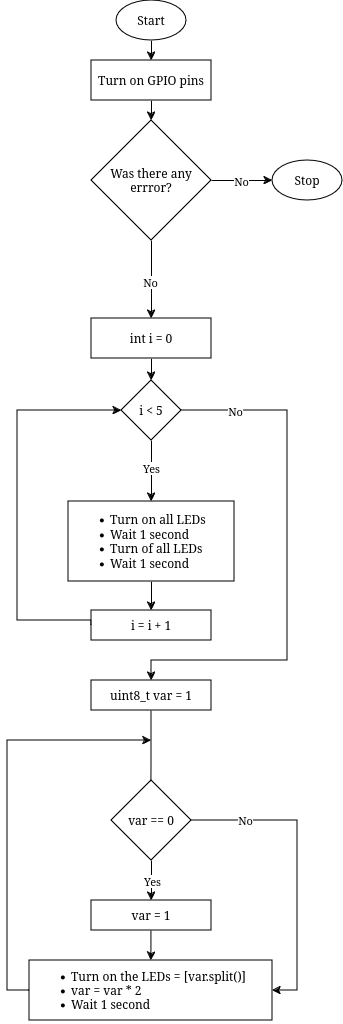

The diagram above was exported from draw.io. Its source (the exported page's mxGraphModel, read from the mxfile embedded in the PNG):
<mxGraphModel dx="1883" dy="999" grid="1" gridSize="10" guides="1" tooltips="1" connect="1" arrows="1" fold="1" page="1" pageScale="1" pageWidth="827" pageHeight="1169" math="0" shadow="0">
  <root>
    <mxCell id="WIyWlLk6GJQsqaUBKTNV-0" />
    <mxCell id="WIyWlLk6GJQsqaUBKTNV-1" parent="WIyWlLk6GJQsqaUBKTNV-0" />
    <mxCell id="oMjUv6V-OC76Z06Oa4-z-8" style="edgeStyle=orthogonalEdgeStyle;rounded=0;orthogonalLoop=1;jettySize=auto;html=1;exitX=0.5;exitY=1;exitDx=0;exitDy=0;entryX=0.5;entryY=0;entryDx=0;entryDy=0;" edge="1" parent="WIyWlLk6GJQsqaUBKTNV-1" source="oMjUv6V-OC76Z06Oa4-z-0" target="oMjUv6V-OC76Z06Oa4-z-1">
      <mxGeometry relative="1" as="geometry" />
    </mxCell>
    <mxCell id="oMjUv6V-OC76Z06Oa4-z-0" value="Start" style="ellipse;whiteSpace=wrap;html=1;" vertex="1" parent="WIyWlLk6GJQsqaUBKTNV-1">
      <mxGeometry x="379" y="60" width="70" height="40" as="geometry" />
    </mxCell>
    <mxCell id="oMjUv6V-OC76Z06Oa4-z-9" style="edgeStyle=orthogonalEdgeStyle;rounded=0;orthogonalLoop=1;jettySize=auto;html=1;exitX=0.5;exitY=1;exitDx=0;exitDy=0;entryX=0.5;entryY=0;entryDx=0;entryDy=0;" edge="1" parent="WIyWlLk6GJQsqaUBKTNV-1" source="oMjUv6V-OC76Z06Oa4-z-1" target="oMjUv6V-OC76Z06Oa4-z-2">
      <mxGeometry relative="1" as="geometry" />
    </mxCell>
    <mxCell id="oMjUv6V-OC76Z06Oa4-z-1" value="Turn on GPIO pins" style="rounded=0;whiteSpace=wrap;html=1;" vertex="1" parent="WIyWlLk6GJQsqaUBKTNV-1">
      <mxGeometry x="354" y="120" width="120" height="40" as="geometry" />
    </mxCell>
    <mxCell id="oMjUv6V-OC76Z06Oa4-z-10" style="edgeStyle=orthogonalEdgeStyle;rounded=0;orthogonalLoop=1;jettySize=auto;html=1;exitX=0.5;exitY=1;exitDx=0;exitDy=0;entryX=0.5;entryY=0;entryDx=0;entryDy=0;" edge="1" parent="WIyWlLk6GJQsqaUBKTNV-1" source="oMjUv6V-OC76Z06Oa4-z-2" target="oMjUv6V-OC76Z06Oa4-z-3">
      <mxGeometry relative="1" as="geometry" />
    </mxCell>
    <mxCell id="oMjUv6V-OC76Z06Oa4-z-11" value="No" style="edgeLabel;html=1;align=center;verticalAlign=middle;resizable=0;points=[];" vertex="1" connectable="0" parent="oMjUv6V-OC76Z06Oa4-z-10">
      <mxGeometry x="0.0466" y="-2" relative="1" as="geometry">
        <mxPoint as="offset" />
      </mxGeometry>
    </mxCell>
    <mxCell id="oMjUv6V-OC76Z06Oa4-z-38" style="edgeStyle=orthogonalEdgeStyle;rounded=0;orthogonalLoop=1;jettySize=auto;html=1;exitX=1;exitY=0.5;exitDx=0;exitDy=0;entryX=0;entryY=0.5;entryDx=0;entryDy=0;" edge="1" parent="WIyWlLk6GJQsqaUBKTNV-1" source="oMjUv6V-OC76Z06Oa4-z-2" target="oMjUv6V-OC76Z06Oa4-z-37">
      <mxGeometry relative="1" as="geometry" />
    </mxCell>
    <mxCell id="oMjUv6V-OC76Z06Oa4-z-39" value="No" style="edgeLabel;html=1;align=center;verticalAlign=middle;resizable=0;points=[];" vertex="1" connectable="0" parent="oMjUv6V-OC76Z06Oa4-z-38">
      <mxGeometry x="-0.0332" relative="1" as="geometry">
        <mxPoint as="offset" />
      </mxGeometry>
    </mxCell>
    <mxCell id="oMjUv6V-OC76Z06Oa4-z-2" value="Was there any errror?" style="rhombus;whiteSpace=wrap;html=1;" vertex="1" parent="WIyWlLk6GJQsqaUBKTNV-1">
      <mxGeometry x="354" y="180" width="120" height="120" as="geometry" />
    </mxCell>
    <mxCell id="oMjUv6V-OC76Z06Oa4-z-12" style="edgeStyle=orthogonalEdgeStyle;rounded=0;orthogonalLoop=1;jettySize=auto;html=1;exitX=0.5;exitY=1;exitDx=0;exitDy=0;entryX=0.5;entryY=0;entryDx=0;entryDy=0;" edge="1" parent="WIyWlLk6GJQsqaUBKTNV-1" source="oMjUv6V-OC76Z06Oa4-z-3" target="oMjUv6V-OC76Z06Oa4-z-4">
      <mxGeometry relative="1" as="geometry" />
    </mxCell>
    <mxCell id="oMjUv6V-OC76Z06Oa4-z-3" value="int i = 0" style="rounded=0;whiteSpace=wrap;html=1;align=center;" vertex="1" parent="WIyWlLk6GJQsqaUBKTNV-1">
      <mxGeometry x="354" y="378" width="120" height="40" as="geometry" />
    </mxCell>
    <mxCell id="oMjUv6V-OC76Z06Oa4-z-13" style="edgeStyle=orthogonalEdgeStyle;rounded=0;orthogonalLoop=1;jettySize=auto;html=1;exitX=0.5;exitY=1;exitDx=0;exitDy=0;entryX=0.5;entryY=0;entryDx=0;entryDy=0;" edge="1" parent="WIyWlLk6GJQsqaUBKTNV-1" source="oMjUv6V-OC76Z06Oa4-z-4" target="oMjUv6V-OC76Z06Oa4-z-5">
      <mxGeometry relative="1" as="geometry" />
    </mxCell>
    <mxCell id="oMjUv6V-OC76Z06Oa4-z-14" value="Yes" style="edgeLabel;html=1;align=center;verticalAlign=middle;resizable=0;points=[];" vertex="1" connectable="0" parent="oMjUv6V-OC76Z06Oa4-z-13">
      <mxGeometry x="-0.0988" y="-1" relative="1" as="geometry">
        <mxPoint as="offset" />
      </mxGeometry>
    </mxCell>
    <mxCell id="oMjUv6V-OC76Z06Oa4-z-19" style="edgeStyle=orthogonalEdgeStyle;rounded=0;orthogonalLoop=1;jettySize=auto;html=1;exitX=1;exitY=0.5;exitDx=0;exitDy=0;" edge="1" parent="WIyWlLk6GJQsqaUBKTNV-1" source="oMjUv6V-OC76Z06Oa4-z-4" target="oMjUv6V-OC76Z06Oa4-z-20">
      <mxGeometry relative="1" as="geometry">
        <mxPoint x="413" y="720" as="targetPoint" />
        <Array as="points">
          <mxPoint x="550" y="470" />
          <mxPoint x="550" y="720" />
        </Array>
      </mxGeometry>
    </mxCell>
    <mxCell id="oMjUv6V-OC76Z06Oa4-z-35" value="No" style="edgeLabel;html=1;align=center;verticalAlign=middle;resizable=0;points=[];" vertex="1" connectable="0" parent="oMjUv6V-OC76Z06Oa4-z-19">
      <mxGeometry x="-0.7934" relative="1" as="geometry">
        <mxPoint as="offset" />
      </mxGeometry>
    </mxCell>
    <mxCell id="oMjUv6V-OC76Z06Oa4-z-4" value="i &amp;lt; 5" style="rhombus;whiteSpace=wrap;html=1;" vertex="1" parent="WIyWlLk6GJQsqaUBKTNV-1">
      <mxGeometry x="384" y="440" width="60" height="60" as="geometry" />
    </mxCell>
    <mxCell id="oMjUv6V-OC76Z06Oa4-z-15" style="edgeStyle=orthogonalEdgeStyle;rounded=0;orthogonalLoop=1;jettySize=auto;html=1;exitX=0.5;exitY=1;exitDx=0;exitDy=0;entryX=0.5;entryY=0;entryDx=0;entryDy=0;" edge="1" parent="WIyWlLk6GJQsqaUBKTNV-1" source="oMjUv6V-OC76Z06Oa4-z-5" target="oMjUv6V-OC76Z06Oa4-z-6">
      <mxGeometry relative="1" as="geometry">
        <mxPoint x="413.7777777777778" y="660" as="targetPoint" />
      </mxGeometry>
    </mxCell>
    <mxCell id="oMjUv6V-OC76Z06Oa4-z-5" value="&lt;div align=&quot;left&quot;&gt;&lt;ul&gt;&lt;li&gt;Turn on all LEDs&lt;/li&gt;&lt;li&gt;Wait 1 second&lt;br&gt;&lt;/li&gt;&lt;li&gt;Turn of all LEDs&lt;/li&gt;&lt;li&gt;Wait 1 second&lt;/li&gt;&lt;/ul&gt;&lt;/div&gt;" style="rounded=0;whiteSpace=wrap;html=1;align=left;" vertex="1" parent="WIyWlLk6GJQsqaUBKTNV-1">
      <mxGeometry x="331" y="561" width="166" height="80" as="geometry" />
    </mxCell>
    <mxCell id="oMjUv6V-OC76Z06Oa4-z-16" style="edgeStyle=orthogonalEdgeStyle;rounded=0;orthogonalLoop=1;jettySize=auto;html=1;exitX=0;exitY=0.5;exitDx=0;exitDy=0;entryX=0;entryY=0.5;entryDx=0;entryDy=0;" edge="1" parent="WIyWlLk6GJQsqaUBKTNV-1" source="oMjUv6V-OC76Z06Oa4-z-6" target="oMjUv6V-OC76Z06Oa4-z-4">
      <mxGeometry relative="1" as="geometry">
        <mxPoint x="240" y="470" as="targetPoint" />
        <Array as="points">
          <mxPoint x="280" y="680" />
          <mxPoint x="280" y="470" />
        </Array>
      </mxGeometry>
    </mxCell>
    <mxCell id="oMjUv6V-OC76Z06Oa4-z-6" value="i = i + 1" style="rounded=0;whiteSpace=wrap;html=1;align=center;" vertex="1" parent="WIyWlLk6GJQsqaUBKTNV-1">
      <mxGeometry x="354" y="670" width="120" height="30" as="geometry" />
    </mxCell>
    <mxCell id="oMjUv6V-OC76Z06Oa4-z-21" style="edgeStyle=orthogonalEdgeStyle;rounded=0;orthogonalLoop=1;jettySize=auto;html=1;exitX=0.5;exitY=1;exitDx=0;exitDy=0;" edge="1" parent="WIyWlLk6GJQsqaUBKTNV-1" source="oMjUv6V-OC76Z06Oa4-z-20">
      <mxGeometry relative="1" as="geometry">
        <mxPoint x="413.73913043478274" y="880" as="targetPoint" />
      </mxGeometry>
    </mxCell>
    <mxCell id="oMjUv6V-OC76Z06Oa4-z-20" value="uint8_t var = 1" style="rounded=0;whiteSpace=wrap;html=1;" vertex="1" parent="WIyWlLk6GJQsqaUBKTNV-1">
      <mxGeometry x="354" y="740" width="120" height="30" as="geometry" />
    </mxCell>
    <mxCell id="oMjUv6V-OC76Z06Oa4-z-25" value="" style="edgeStyle=orthogonalEdgeStyle;rounded=0;orthogonalLoop=1;jettySize=auto;html=1;" edge="1" parent="WIyWlLk6GJQsqaUBKTNV-1" source="oMjUv6V-OC76Z06Oa4-z-23" target="oMjUv6V-OC76Z06Oa4-z-24">
      <mxGeometry relative="1" as="geometry" />
    </mxCell>
    <mxCell id="oMjUv6V-OC76Z06Oa4-z-27" value="Yes" style="edgeLabel;html=1;align=center;verticalAlign=middle;resizable=0;points=[];" vertex="1" connectable="0" parent="oMjUv6V-OC76Z06Oa4-z-25">
      <mxGeometry x="-0.0139" relative="1" as="geometry">
        <mxPoint as="offset" />
      </mxGeometry>
    </mxCell>
    <mxCell id="oMjUv6V-OC76Z06Oa4-z-30" style="edgeStyle=orthogonalEdgeStyle;rounded=0;orthogonalLoop=1;jettySize=auto;html=1;exitX=1;exitY=0.5;exitDx=0;exitDy=0;entryX=1;entryY=0.5;entryDx=0;entryDy=0;" edge="1" parent="WIyWlLk6GJQsqaUBKTNV-1" source="oMjUv6V-OC76Z06Oa4-z-23" target="oMjUv6V-OC76Z06Oa4-z-28">
      <mxGeometry relative="1" as="geometry">
        <mxPoint x="560" y="1050" as="targetPoint" />
        <Array as="points">
          <mxPoint x="560" y="880" />
          <mxPoint x="560" y="1050" />
        </Array>
      </mxGeometry>
    </mxCell>
    <mxCell id="oMjUv6V-OC76Z06Oa4-z-32" value="No" style="edgeLabel;html=1;align=center;verticalAlign=middle;resizable=0;points=[];" vertex="1" connectable="0" parent="oMjUv6V-OC76Z06Oa4-z-30">
      <mxGeometry x="-0.6493" y="1" relative="1" as="geometry">
        <mxPoint as="offset" />
      </mxGeometry>
    </mxCell>
    <mxCell id="oMjUv6V-OC76Z06Oa4-z-23" value="var == 0" style="rhombus;whiteSpace=wrap;html=1;" vertex="1" parent="WIyWlLk6GJQsqaUBKTNV-1">
      <mxGeometry x="374" y="840" width="80" height="80" as="geometry" />
    </mxCell>
    <mxCell id="oMjUv6V-OC76Z06Oa4-z-29" value="" style="edgeStyle=orthogonalEdgeStyle;rounded=0;orthogonalLoop=1;jettySize=auto;html=1;" edge="1" parent="WIyWlLk6GJQsqaUBKTNV-1" source="oMjUv6V-OC76Z06Oa4-z-24" target="oMjUv6V-OC76Z06Oa4-z-28">
      <mxGeometry relative="1" as="geometry" />
    </mxCell>
    <mxCell id="oMjUv6V-OC76Z06Oa4-z-24" value="var = 1" style="whiteSpace=wrap;html=1;" vertex="1" parent="WIyWlLk6GJQsqaUBKTNV-1">
      <mxGeometry x="354" y="960" width="120" height="30" as="geometry" />
    </mxCell>
    <mxCell id="oMjUv6V-OC76Z06Oa4-z-33" style="edgeStyle=orthogonalEdgeStyle;rounded=0;orthogonalLoop=1;jettySize=auto;html=1;exitX=0;exitY=0.5;exitDx=0;exitDy=0;" edge="1" parent="WIyWlLk6GJQsqaUBKTNV-1" source="oMjUv6V-OC76Z06Oa4-z-28">
      <mxGeometry relative="1" as="geometry">
        <mxPoint x="413.97" y="800" as="targetPoint" />
        <mxPoint x="291.97" y="1020" as="sourcePoint" />
        <Array as="points">
          <mxPoint x="270" y="1050" />
          <mxPoint x="270" y="800" />
        </Array>
      </mxGeometry>
    </mxCell>
    <mxCell id="oMjUv6V-OC76Z06Oa4-z-28" value="&lt;div align=&quot;left&quot;&gt;&lt;ul&gt;&lt;li&gt;Turn on the LEDs = [var.split()]&lt;br&gt;&lt;/li&gt;&lt;li&gt;var = var * 2&lt;/li&gt;&lt;li&gt;Wait 1 second&lt;br&gt;&lt;/li&gt;&lt;/ul&gt;&lt;/div&gt;" style="whiteSpace=wrap;html=1;align=left;" vertex="1" parent="WIyWlLk6GJQsqaUBKTNV-1">
      <mxGeometry x="292" y="1020" width="243" height="60" as="geometry" />
    </mxCell>
    <mxCell id="oMjUv6V-OC76Z06Oa4-z-37" value="Stop" style="ellipse;whiteSpace=wrap;html=1;" vertex="1" parent="WIyWlLk6GJQsqaUBKTNV-1">
      <mxGeometry x="535" y="220" width="70" height="40" as="geometry" />
    </mxCell>
  </root>
</mxGraphModel>